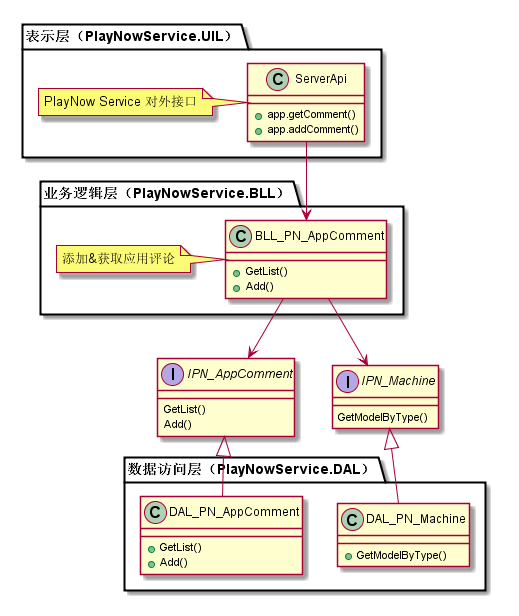

The diagram above was rendered by PlantUML. Its source (embedded in the PNG):
@startuml

package "±íÊ¾²ã£¨PlayNowService.UIL£©" {
    class ServerApi {
        +app.getComment()
        +app.addComment()
    }
    Note left : PlayNow Service ¶ÔÍâ½Ó¿Ú
}

package "ÒµÎñÂß¼²ã£¨PlayNowService.BLL£©" {
    class BLL_PN_AppComment {
        +GetList()
        +Add()
    }
    Note left : Ìí¼Ó&»ñÈ¡Ó¦ÓÃÆÀÂÛ
    ServerApi --> BLL_PN_AppComment
}

interface  IPN_AppComment {
    GetList()
    Add()
}

interface  IPN_Machine {
    GetModelByType()
}

BLL_PN_AppComment --> IPN_AppComment
BLL_PN_AppComment --> IPN_Machine

package "Êý¾Ý·ÃÎÊ²ã£¨PlayNowService.DAL£©" {
    class DAL_PN_AppComment {
        +GetList()
        +Add()
    }
    IPN_AppComment <|-- DAL_PN_AppComment

    class DAL_PN_Machine {
        +GetModelByType()
    }
    IPN_Machine <|-- DAL_PN_Machine
}

@enduml